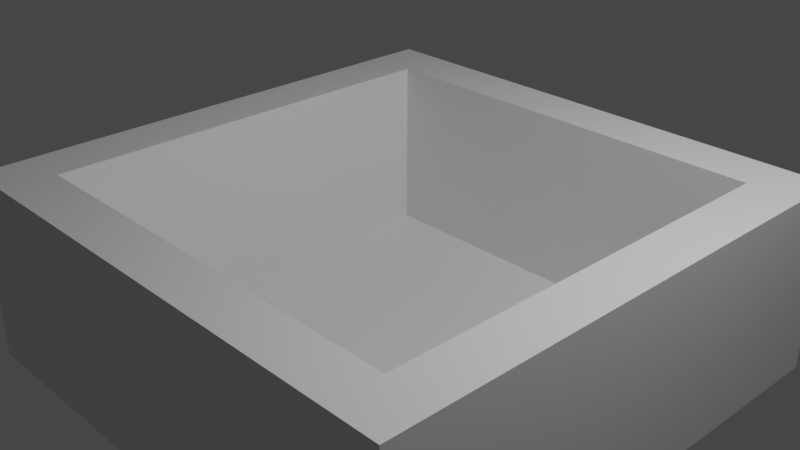 # Source: BlankRoom.blend  (saved by Blender 2.82.7; exported with 4.5.12 LTS)
import bpy
from mathutils import Matrix  # noqa: F401  (used for matrix-valued properties, if any)

bpy.ops.wm.read_factory_settings(use_empty=True)
scene = bpy.context.scene
scene.name = 'Scene'

# ---- collections
col_collection = bpy.data.collections.new('Collection'); scene.collection.children.link(col_collection)

# ---- materials (node trees are filled in below, after node groups)
mat_material = bpy.data.materials.new('Material')
mat_material.alpha_threshold = 0.0
mat_material.use_transparent_shadow = False
mat_material.line_color = (0.0, 0.0, 0.0, 1.0)

# ---- material node trees
mat_material.use_nodes = True; mat_material.node_tree.nodes.clear()
_N = mat_material.node_tree.nodes; _L = mat_material.node_tree.links
n0 = _N.new('ShaderNodeOutputMaterial'); n0.name = 'Material Output'; n0.location = (300, 300)
n1 = _N.new('ShaderNodeBsdfPrincipled'); n1.name = 'Principled BSDF'; n1.location = (10, 300)
n1.distribution = 'GGX'
n1.subsurface_method = 'BURLEY'
n1.inputs[2].default_value = 0.4
n1.inputs[3].default_value = 1.45
n1.inputs[27].default_value = (0.0, 0.0, 0.0, 1.0)
n1.inputs[28].default_value = 1.0
_L.new(n1.outputs[0], n0.inputs[0])
n0.is_active_output = True

# ---- world
world_world = bpy.data.worlds.new('World'); scene.world = world_world
world_world.use_nodes = True; world_world.node_tree.nodes.clear()
_N = world_world.node_tree.nodes; _L = world_world.node_tree.links
n0 = _N.new('ShaderNodeOutputWorld'); n0.name = 'World Output'; n0.location = (300, 300)
n1 = _N.new('ShaderNodeBackground'); n1.name = 'Background'; n1.location = (10, 300)
n1.inputs[0].default_value = (0.05088, 0.05088, 0.05088, 1.0)
_L.new(n1.outputs[0], n0.inputs[0])
n0.is_active_output = True
world_world.color = (0.05088, 0.05088, 0.05088)
world_world.use_sun_shadow = False
world_world.sun_shadow_jitter_overblur = 0.0

# ---- cameras
cam_camera = bpy.data.cameras.new('Camera')
cam_camera.clip_end = 100.0
cam_camera.ortho_scale = 7.314

# ---- lights
light_light = bpy.data.lights.new('Light', 'POINT')
light_light.transmission_factor = 0.0
light_light.energy = 1000.0
light_light.shadow_soft_size = 0.1
light_light.shadow_maximum_resolution = 0.006
light_light.use_absolute_resolution = True

# ---- meshes
me_cube = bpy.data.meshes.new('Cube')
me_cube.from_pydata([(0.8064, 0.8064, 0.2584), (1.0, 1.0, -1.0), (0.8064, -0.8064, 0.2584), (1.0, -1.0, -1.0), (-0.8064, 0.8064, 0.2584), (-1.0, 1.0, -1.0), (-0.8064, -0.8064, 0.2584), (-1.0, -1.0, -1.0), (1.0, -1.0, 0.2584), (-1.0, -1.0, 0.2584), (1.0, 1.0, 0.2584), (-1.0, 1.0, 0.2584), (0.8064, -0.8064, -0.9539), (-0.8064, -0.8064, -0.9539), (0.8064, 0.8064, -0.9539), (-0.8064, 0.8064, -0.9539)], [], [(4, 6, 13, 15), (3, 8, 9, 7), (7, 9, 11, 5), (5, 1, 3, 7), (1, 10, 8, 3), (5, 11, 10, 1), (2, 6, 9, 8), (0, 2, 8, 10), (6, 4, 11, 9), (4, 0, 10, 11), (14, 15, 13, 12), (6, 2, 12, 13), (0, 4, 15, 14), (2, 0, 14, 12)])
_uv = me_cube.uv_layers.new(name='UVMap')
_uv.uv.foreach_set('vector', [0.8508, 0.5242, 0.8508, 0.7258, 0.8508, 0.7258, 0.8508, 0.5242, 0.375, 0.75, 0.625, 0.75, 0.625, 1.0, 0.375, 1.0, 0.375, 0.0, 0.625, 0.0, 0.625, 0.25, 0.375, 0.25, 0.125, 0.5, 0.375, 0.5, 0.375, 0.75, 0.125, 0.75, 0.375, 0.5, 0.625, 0.5, 0.625, 0.75, 0.375, 0.75, 0.375, 0.25, 0.625, 0.25, 0.625, 0.5, 0.375, 0.5, 0.6492, 0.7258, 0.8508, 0.7258, 0.875, 0.75, 0.625, 0.75, 0.6492, 0.5242, 0.6492, 0.7258, 0.625, 0.75, 0.625, 0.5, 0.8508, 0.7258, 0.8508, 0.5242, 0.875, 0.5, 0.875, 0.75, 0.8508, 0.5242, 0.6492, 0.5242, 0.625, 0.5, 0.875, 0.5, 0.6492, 0.5242, 0.8508, 0.5242, 0.8508, 0.7258, 0.6492, 0.7258, 0.8508, 0.7258, 0.6492, 0.7258, 0.6492, 0.7258, 0.8508, 0.7258, 0.6492, 0.5242, 0.8508, 0.5242, 0.8508, 0.5242, 0.6492, 0.5242, 0.6492, 0.7258, 0.6492, 0.5242, 0.6492, 0.5242, 0.6492, 0.7258])
me_cube.materials.append(mat_material)
me_cube.use_remesh_preserve_volume = False
me_cube.use_remesh_preserve_attributes = False
me_cube.use_mirror_vertex_groups = False
me_cube.update()

# ---- objects
ob_cube = bpy.data.objects.new('Cube', me_cube)
ob_light = bpy.data.objects.new('Light', light_light)
ob_camera = bpy.data.objects.new('Camera', cam_camera)

# ---- transforms, parenting, visibility, modifiers, constraints
ob_cube.location = (0.0, 0.0, 0.0)
ob_cube.scale = (3.009, 3.009, 1.706)
ob_cube.lock_rotations_4d = False
ob_cube.empty_display_type = 'ARROWS'
ob_cube.lineart.crease_threshold = 0.0
ob_light.location = (4.076, 1.005, 5.904)
ob_light.rotation_euler = (0.6503, 0.05522, 1.866)
ob_light.lock_rotations_4d = False
ob_light.empty_display_type = 'ARROWS'
ob_light.color = (0.0, 0.0, 0.0, 0.0)
ob_light.lineart.crease_threshold = 0.0
ob_camera.location = (7.359, -6.926, 4.958)
ob_camera.rotation_euler = (1.109, 0.0, 0.8149)
ob_camera.lock_rotations_4d = False
ob_camera.empty_display_type = 'ARROWS'
ob_camera.color = (0.0, 0.0, 0.0, 0.0)
ob_camera.display_type = 'WIRE'
ob_camera.lineart.crease_threshold = 0.0

# ---- collection membership
col_collection.objects.link(ob_cube)
col_collection.objects.link(ob_light)
col_collection.objects.link(ob_camera)

# ---- scene / render settings (as saved in the file)
scene.camera = ob_camera
scene.frame_start = 1; scene.frame_end = 250; scene.frame_set(1)
scene.render.engine = 'BLENDER_EEVEE_NEXT'
scene.cycles.use_denoising = False
scene.cycles.samples = 128
scene.cycles.sampling_pattern = 'TABULATED_SOBOL'
scene.cycles.use_adaptive_sampling = False
scene.cycles.use_light_tree = False
scene.view_settings.view_transform = 'Filmic'
bpy.context.view_layer.update()
